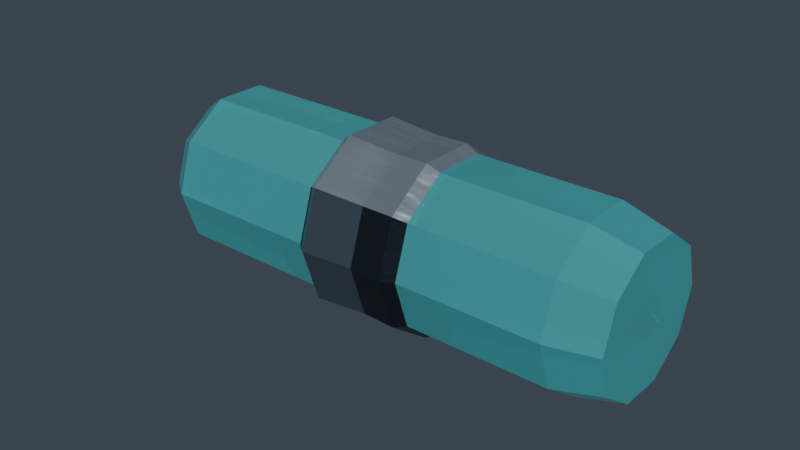 # Source: HydroCoreRound_v02.blend  (saved by Blender 5.2.45; exported with 4.5.12 LTS)
import bpy
from mathutils import Matrix  # noqa: F401  (used for matrix-valued properties, if any)

bpy.ops.wm.read_factory_settings(use_empty=True)
scene = bpy.context.scene
scene.name = 'Asset copy HydroCoreRound'

# ---- materials (node trees are filled in below, after node groups)
mat_ts_metal___blued_steel = bpy.data.materials.new('TS_Metal · blued steel')
mat_ts_metal___blued_steel.diffuse_color = (0.1274, 0.1746, 0.2195, 1.0)
mat_ts_panel___brushed_silver = bpy.data.materials.new('TS_Panel · brushed silver')
mat_ts_panel___brushed_silver.diffuse_color = (0.4179, 0.5029, 0.5647, 1.0)
mat_ts_glass___hydro_core = bpy.data.materials.new('TS_Glass · hydro core')
mat_ts_glass___hydro_core.diffuse_color = (0.07227, 0.4287, 0.4678, 1.0)
mat_ts_body___black_alloy = bpy.data.materials.new('TS_Body · black alloy')
mat_ts_body___black_alloy.diffuse_color = (0.016, 0.02416, 0.0356, 1.0)
mat_ts_hydro___water_body = bpy.data.materials.new('TS_Hydro · water body')
mat_ts_hydro___water_body.diffuse_color = (0.007499, 0.1529, 0.1779, 1.0)
mat_ts_hydroedge___laminar_highlight = bpy.data.materials.new('TS_HydroEdge · laminar highlight')
mat_ts_hydroedge___laminar_highlight.diffuse_color = (0.04374, 0.5029, 0.5089, 1.0)

# ---- material node trees
mat_ts_metal___blued_steel.use_nodes = True; mat_ts_metal___blued_steel.node_tree.nodes.clear()
_N = mat_ts_metal___blued_steel.node_tree.nodes; _L = mat_ts_metal___blued_steel.node_tree.links
n0 = _N.new('ShaderNodeBsdfPrincipled'); n0.name = 'Principled BSDF'; n0.location = (-200, 100)
n0.inputs[0].default_value = (0.1274, 0.1746, 0.2195, 1.0)
n0.inputs[1].default_value = 0.72
n0.inputs[2].default_value = 0.34
n0.inputs[10].default_value = 0.005
n0.inputs[19].default_value = 0.17
n0.inputs[27].default_value = (0.1274, 0.1746, 0.2195, 1.0)
n1 = _N.new('ShaderNodeOutputMaterial'); n1.name = 'Material Output'; n1.location = (200, 100)
_L.new(n0.outputs[0], n1.inputs[0])
n1.is_active_output = True
mat_ts_panel___brushed_silver.use_nodes = True; mat_ts_panel___brushed_silver.node_tree.nodes.clear()
_N = mat_ts_panel___brushed_silver.node_tree.nodes; _L = mat_ts_panel___brushed_silver.node_tree.links
n0 = _N.new('ShaderNodeBsdfPrincipled'); n0.name = 'Principled BSDF'; n0.location = (-200, 100)
n0.inputs[0].default_value = (0.4179, 0.5029, 0.5647, 1.0)
n0.inputs[1].default_value = 0.72
n0.inputs[10].default_value = 0.005
n0.inputs[15].default_value = 0.38
n0.inputs[19].default_value = 0.17
n0.inputs[27].default_value = (0.4179, 0.5029, 0.5647, 1.0)
n1 = _N.new('ShaderNodeOutputMaterial'); n1.name = 'Material Output'; n1.location = (200, 100)
n2 = _N.new('ShaderNodeTexCoord'); n2.name = 'Texture Coordinate'; n2.location = (0, 0)
n3 = _N.new('ShaderNodeVectorMath'); n3.name = 'Vector Math'; n3.location = (0, 0)
n3.operation = 'MULTIPLY'
n3.inputs[1].default_value = (8.0, 165.0, 165.0)
n4 = _N.new('ShaderNodeTexNoise'); n4.name = 'Noise Texture'; n4.location = (0, 0)
n4.width = 160
n4.inputs[2].default_value = 1.0
n5 = _N.new('ShaderNodeBump'); n5.name = 'Bump'; n5.location = (0, 0)
n5.inputs[0].default_value = 0.19
n5.inputs[1].default_value = 0.004
n6 = _N.new('ShaderNodeMapRange'); n6.name = 'Map Range'; n6.location = (0, 0)
n6.inputs[3].default_value = 0.24
n6.inputs[4].default_value = 0.36
_L.new(n0.outputs[0], n1.inputs[0])
_L.new(n2.outputs[3], n3.inputs[0])
_L.new(n3.outputs[0], n4.inputs[0])
_L.new(n4.outputs[0], n6.inputs[0])
_L.new(n4.outputs[0], n5.inputs[3])
_L.new(n5.outputs[0], n0.inputs[5])
_L.new(n6.outputs[0], n0.inputs[2])
n1.is_active_output = True
mat_ts_glass___hydro_core.use_nodes = True; mat_ts_glass___hydro_core.node_tree.nodes.clear()
_N = mat_ts_glass___hydro_core.node_tree.nodes; _L = mat_ts_glass___hydro_core.node_tree.links
n0 = _N.new('ShaderNodeBsdfPrincipled'); n0.name = 'Principled BSDF'; n0.location = (-200, 100)
n0.inputs[0].default_value = (0.07227, 0.4287, 0.4678, 1.0)
n0.inputs[1].default_value = 0.16
n0.inputs[2].default_value = 0.19
n0.inputs[10].default_value = 0.005
n0.inputs[18].default_value = 0.37
n0.inputs[19].default_value = 0.07
n0.inputs[27].default_value = (0.07227, 0.4287, 0.4678, 1.0)
n0.inputs[28].default_value = 0.13
n1 = _N.new('ShaderNodeOutputMaterial'); n1.name = 'Material Output'; n1.location = (200, 100)
_L.new(n0.outputs[0], n1.inputs[0])
n1.is_active_output = True
mat_ts_body___black_alloy.use_nodes = True; mat_ts_body___black_alloy.node_tree.nodes.clear()
_N = mat_ts_body___black_alloy.node_tree.nodes; _L = mat_ts_body___black_alloy.node_tree.links
n0 = _N.new('ShaderNodeBsdfPrincipled'); n0.name = 'Principled BSDF'; n0.location = (-200, 100)
n0.inputs[0].default_value = (0.016, 0.02416, 0.0356, 1.0)
n0.inputs[1].default_value = 0.55
n0.inputs[10].default_value = 0.005
n0.inputs[15].default_value = 0.38
n0.inputs[19].default_value = 0.17
n0.inputs[27].default_value = (0.016, 0.02416, 0.0356, 1.0)
n1 = _N.new('ShaderNodeOutputMaterial'); n1.name = 'Material Output'; n1.location = (200, 100)
n2 = _N.new('ShaderNodeTexCoord'); n2.name = 'Texture Coordinate'; n2.location = (0, 0)
n3 = _N.new('ShaderNodeVectorMath'); n3.name = 'Vector Math'; n3.location = (0, 0)
n3.operation = 'MULTIPLY'
n3.inputs[1].default_value = (8.0, 165.0, 165.0)
n4 = _N.new('ShaderNodeTexNoise'); n4.name = 'Noise Texture'; n4.location = (0, 0)
n4.width = 160
n4.inputs[2].default_value = 1.0
n5 = _N.new('ShaderNodeBump'); n5.name = 'Bump'; n5.location = (0, 0)
n5.inputs[0].default_value = 0.12
n5.inputs[1].default_value = 0.004
n6 = _N.new('ShaderNodeMapRange'); n6.name = 'Map Range'; n6.location = (0, 0)
n6.inputs[3].default_value = 0.3
n6.inputs[4].default_value = 0.42
_L.new(n0.outputs[0], n1.inputs[0])
_L.new(n2.outputs[3], n3.inputs[0])
_L.new(n3.outputs[0], n4.inputs[0])
_L.new(n4.outputs[0], n6.inputs[0])
_L.new(n4.outputs[0], n5.inputs[3])
_L.new(n5.outputs[0], n0.inputs[5])
_L.new(n6.outputs[0], n0.inputs[2])
n1.is_active_output = True
mat_ts_hydro___water_body.use_nodes = True; mat_ts_hydro___water_body.node_tree.nodes.clear()
_N = mat_ts_hydro___water_body.node_tree.nodes; _L = mat_ts_hydro___water_body.node_tree.links
n0 = _N.new('ShaderNodeBsdfPrincipled'); n0.name = 'Principled BSDF'; n0.location = (-200, 100)
n0.inputs[0].default_value = (0.007499, 0.1529, 0.1779, 1.0)
n0.inputs[1].default_value = 0.26
n0.inputs[2].default_value = 0.21
n0.inputs[10].default_value = 0.005
n0.inputs[18].default_value = 0.37
n0.inputs[19].default_value = 0.07
n0.inputs[27].default_value = (0.007499, 0.1529, 0.1779, 1.0)
n0.inputs[28].default_value = 0.18
n1 = _N.new('ShaderNodeOutputMaterial'); n1.name = 'Material Output'; n1.location = (200, 100)
_L.new(n0.outputs[0], n1.inputs[0])
n1.is_active_output = True
mat_ts_hydroedge___laminar_highlight.use_nodes = True; mat_ts_hydroedge___laminar_highlight.node_tree.nodes.clear()
_N = mat_ts_hydroedge___laminar_highlight.node_tree.nodes; _L = mat_ts_hydroedge___laminar_highlight.node_tree.links
n0 = _N.new('ShaderNodeBsdfPrincipled'); n0.name = 'Principled BSDF'; n0.location = (-200, 100)
n0.inputs[0].default_value = (0.04374, 0.5029, 0.5089, 1.0)
n0.inputs[1].default_value = 0.25
n0.inputs[2].default_value = 0.21
n0.inputs[10].default_value = 0.005
n0.inputs[18].default_value = 0.14
n0.inputs[19].default_value = 0.07
n0.inputs[27].default_value = (0.04374, 0.5029, 0.5089, 1.0)
n0.inputs[28].default_value = 0.69
n1 = _N.new('ShaderNodeOutputMaterial'); n1.name = 'Material Output'; n1.location = (200, 100)
_L.new(n0.outputs[0], n1.inputs[0])
n1.is_active_output = True

# ---- world
world_tempest___neutral_studio_001 = bpy.data.worlds.new('Tempest | Neutral studio.001'); scene.world = world_tempest___neutral_studio_001
world_tempest___neutral_studio_001.use_nodes = True; world_tempest___neutral_studio_001.node_tree.nodes.clear()
_N = world_tempest___neutral_studio_001.node_tree.nodes; _L = world_tempest___neutral_studio_001.node_tree.links
n0 = _N.new('ShaderNodeBackground'); n0.name = 'Background'; n0.location = (-200, 100)
n0.inputs[0].default_value = (0.14, 0.18, 0.23, 1.0)
n0.inputs[1].default_value = 0.36
n1 = _N.new('ShaderNodeOutputWorld'); n1.name = 'World Output'; n1.location = (200, 100)
_L.new(n0.outputs[0], n1.inputs[0])
n1.is_active_output = True

# ---- meshes
me_round_darksilvertaper_001 = bpy.data.meshes.new('Round_DarkSilverTaper.001')
me_round_darksilvertaper_001.from_pydata([(-0.02875, 0.023, -3.201e-10), (-0.02875, 0.01861, 0.01352), (-0.02875, 0.007107, 0.02187), (-0.02875, -0.007107, 0.02187), (-0.02875, -0.01861, 0.01352), (-0.02875, -0.023, -3.201e-10), (-0.02875, -0.01861, -0.01352), (-0.02875, -0.007107, -0.02187), (-0.02875, 0.007107, -0.02187), (-0.02875, 0.01861, -0.01352), (-0.00875, 0.023, -3.201e-10), (-0.00875, 0.01861, 0.01352), (-0.00875, 0.007107, 0.02187), (-0.00875, -0.007107, 0.02187), (-0.00875, -0.01861, 0.01352), (-0.00875, -0.023, -3.201e-10), (-0.00875, -0.01861, -0.01352), (-0.00875, -0.007107, -0.02187), (-0.00875, 0.007107, -0.02187), (-0.00875, 0.01861, -0.01352), (0.01225, 0.014, -3.201e-10), (0.01225, 0.01133, 0.008229), (0.01225, 0.004326, 0.01331), (0.01225, -0.004326, 0.01331), (0.01225, -0.01133, 0.008229), (0.01225, -0.014, -3.201e-10), (0.01225, -0.01133, -0.008229), (0.01225, -0.004326, -0.01331), (0.01225, 0.004326, -0.01331), (0.01225, 0.01133, -0.008229), (0.02525, 0.004, -3.201e-10), (0.02525, 0.003236, 0.002351), (0.02525, 0.001236, 0.003804), (0.02525, -0.001236, 0.003804), (0.02525, -0.003236, 0.002351), (0.02525, -0.004, -3.201e-10), (0.02525, -0.003236, -0.002351), (0.02525, -0.001236, -0.003804), (0.02525, 0.001236, -0.003804), (0.02525, 0.003236, -0.002351)], [], [(0, 1, 11, 10), (1, 2, 12, 11), (2, 3, 13, 12), (3, 4, 14, 13), (4, 5, 15, 14), (5, 6, 16, 15), (6, 7, 17, 16), (7, 8, 18, 17), (8, 9, 19, 18), (9, 0, 10, 19), (10, 11, 21, 20), (11, 12, 22, 21), (12, 13, 23, 22), (13, 14, 24, 23), (14, 15, 25, 24), (15, 16, 26, 25), (16, 17, 27, 26), (17, 18, 28, 27), (18, 19, 29, 28), (19, 10, 20, 29), (20, 21, 31, 30), (21, 22, 32, 31), (22, 23, 33, 32), (23, 24, 34, 33), (24, 25, 35, 34), (25, 26, 36, 35), (26, 27, 37, 36), (27, 28, 38, 37), (28, 29, 39, 38), (29, 20, 30, 39), (9, 8, 7, 6, 5, 4, 3, 2, 1, 0), (30, 31, 32, 33, 34, 35, 36, 37, 38, 39)])
me_round_darksilvertaper_001.polygons.foreach_set('material_index', [0, 1, 1, 1, 0, 0, 0, 0, 0, 0, 0, 1, 1, 1, 0, 0, 0, 0, 0, 0, 0, 1, 1, 1, 0, 0, 0, 0, 0, 0, 0, 0])
me_round_darksilvertaper_001.materials.append(mat_ts_metal___blued_steel)
me_round_darksilvertaper_001.materials.append(mat_ts_panel___brushed_silver)
me_round_darksilvertaper_001.update()
me_round_pressureglass_001 = bpy.data.meshes.new('Round_PressureGlass.001')
me_round_pressureglass_001.from_pydata([(-0.075, 0.022, -3.027e-10), (-0.075, 0.0178, 0.01293), (-0.075, 0.006798, 0.02092), (-0.075, -0.006798, 0.02092), (-0.075, -0.0178, 0.01293), (-0.075, -0.022, -3.027e-10), (-0.075, -0.0178, -0.01293), (-0.075, -0.006798, -0.02092), (-0.075, 0.006798, -0.02092), (-0.075, 0.0178, -0.01293), (-0.068, 0.027, -3.027e-10), (-0.068, 0.02184, 0.01587), (-0.068, 0.008343, 0.02568), (-0.068, -0.008343, 0.02568), (-0.068, -0.02184, 0.01587), (-0.068, -0.027, -3.027e-10), (-0.068, -0.02184, -0.01587), (-0.068, -0.008343, -0.02568), (-0.068, 0.008343, -0.02568), (-0.068, 0.02184, -0.01587), (0.064, 0.027, -3.027e-10), (0.064, 0.02184, 0.01587), (0.064, 0.008343, 0.02568), (0.064, -0.008343, 0.02568), (0.064, -0.02184, 0.01587), (0.064, -0.027, -3.027e-10), (0.064, -0.02184, -0.01587), (0.064, -0.008343, -0.02568), (0.064, 0.008343, -0.02568), (0.064, 0.02184, -0.01587), (0.079, 0.023, -3.027e-10), (0.079, 0.01861, 0.01352), (0.079, 0.007107, 0.02187), (0.079, -0.007107, 0.02187), (0.079, -0.01861, 0.01352), (0.079, -0.023, -3.027e-10), (0.079, -0.01861, -0.01352), (0.079, -0.007107, -0.02187), (0.079, 0.007107, -0.02187), (0.079, 0.01861, -0.01352)], [], [(0, 1, 11, 10), (1, 2, 12, 11), (2, 3, 13, 12), (3, 4, 14, 13), (4, 5, 15, 14), (5, 6, 16, 15), (6, 7, 17, 16), (7, 8, 18, 17), (8, 9, 19, 18), (9, 0, 10, 19), (10, 11, 21, 20), (11, 12, 22, 21), (12, 13, 23, 22), (13, 14, 24, 23), (14, 15, 25, 24), (15, 16, 26, 25), (16, 17, 27, 26), (17, 18, 28, 27), (18, 19, 29, 28), (19, 10, 20, 29), (20, 21, 31, 30), (21, 22, 32, 31), (22, 23, 33, 32), (23, 24, 34, 33), (24, 25, 35, 34), (25, 26, 36, 35), (26, 27, 37, 36), (27, 28, 38, 37), (28, 29, 39, 38), (29, 20, 30, 39), (9, 8, 7, 6, 5, 4, 3, 2, 1, 0), (30, 31, 32, 33, 34, 35, 36, 37, 38, 39)])
me_round_pressureglass_001.materials.append(mat_ts_glass___hydro_core)
me_round_pressureglass_001.update()
me_round_rearcollar_001 = bpy.data.meshes.new('Round_RearCollar.001')
me_round_rearcollar_001.from_pydata([(-0.01875, 0.018, 0.0), (-0.01875, 0.01456, 0.01058), (-0.01875, 0.005562, 0.01712), (-0.01875, -0.005562, 0.01712), (-0.01875, -0.01456, 0.01058), (-0.01875, -0.018, 2.204e-18), (-0.01875, -0.01456, -0.01058), (-0.01875, -0.005562, -0.01712), (-0.01875, 0.005562, -0.01712), (-0.01875, 0.01456, -0.01058), (-0.01575, 0.028, 0.0), (-0.01575, 0.02265, 0.01646), (-0.01575, 0.008652, 0.02663), (-0.01575, -0.008652, 0.02663), (-0.01575, -0.02265, 0.01646), (-0.01575, -0.028, 3.429e-18), (-0.01575, -0.02265, -0.01646), (-0.01575, -0.008652, -0.02663), (-0.01575, 0.008652, -0.02663), (-0.01575, 0.02265, -0.01646), (0.01425, 0.029, 0.0), (0.01425, 0.02346, 0.01705), (0.01425, 0.008961, 0.02758), (0.01425, -0.008961, 0.02758), (0.01425, -0.02346, 0.01705), (0.01425, -0.029, 3.551e-18), (0.01425, -0.02346, -0.01705), (0.01425, -0.008961, -0.02758), (0.01425, 0.008961, -0.02758), (0.01425, 0.02346, -0.01705), (0.02025, 0.026, 0.0), (0.02025, 0.02103, 0.01528), (0.02025, 0.008034, 0.02473), (0.02025, -0.008034, 0.02473), (0.02025, -0.02103, 0.01528), (0.02025, -0.026, 3.184e-18), (0.02025, -0.02103, -0.01528), (0.02025, -0.008034, -0.02473), (0.02025, 0.008034, -0.02473), (0.02025, 0.02103, -0.01528)], [], [(0, 1, 11, 10), (1, 2, 12, 11), (2, 3, 13, 12), (3, 4, 14, 13), (4, 5, 15, 14), (5, 6, 16, 15), (6, 7, 17, 16), (7, 8, 18, 17), (8, 9, 19, 18), (9, 0, 10, 19), (10, 11, 21, 20), (11, 12, 22, 21), (12, 13, 23, 22), (13, 14, 24, 23), (14, 15, 25, 24), (15, 16, 26, 25), (16, 17, 27, 26), (17, 18, 28, 27), (18, 19, 29, 28), (19, 10, 20, 29), (20, 21, 31, 30), (21, 22, 32, 31), (22, 23, 33, 32), (23, 24, 34, 33), (24, 25, 35, 34), (25, 26, 36, 35), (26, 27, 37, 36), (27, 28, 38, 37), (28, 29, 39, 38), (29, 20, 30, 39), (9, 8, 7, 6, 5, 4, 3, 2, 1, 0), (30, 31, 32, 33, 34, 35, 36, 37, 38, 39)])
me_round_rearcollar_001.polygons.foreach_set('material_index', [0, 1, 1, 1, 0, 0, 0, 0, 0, 0, 0, 1, 1, 1, 0, 0, 0, 0, 0, 0, 0, 1, 1, 1, 0, 0, 0, 0, 0, 0, 0, 0])
me_round_rearcollar_001.materials.append(mat_ts_body___black_alloy)
me_round_rearcollar_001.materials.append(mat_ts_panel___brushed_silver)
me_round_rearcollar_001.update()
me_round_frontcollar_001 = bpy.data.meshes.new('Round_FrontCollar.001')
me_round_frontcollar_001.from_pydata([(-0.018, 0.026, -1.164e-10), (-0.018, 0.02103, 0.01528), (-0.018, 0.008034, 0.02473), (-0.018, -0.008034, 0.02473), (-0.018, -0.02103, 0.01528), (-0.018, -0.026, -1.164e-10), (-0.018, -0.02103, -0.01528), (-0.018, -0.008034, -0.02473), (-0.018, 0.008034, -0.02473), (-0.018, 0.02103, -0.01528), (-0.013, 0.03, -1.164e-10), (-0.013, 0.02427, 0.01763), (-0.013, 0.009271, 0.02853), (-0.013, -0.009271, 0.02853), (-0.013, -0.02427, 0.01763), (-0.013, -0.03, -1.164e-10), (-0.013, -0.02427, -0.01763), (-0.013, -0.009271, -0.02853), (-0.013, 0.009271, -0.02853), (-0.013, 0.02427, -0.01763), (0.012, 0.028, -1.164e-10), (0.012, 0.02265, 0.01646), (0.012, 0.008652, 0.02663), (0.012, -0.008652, 0.02663), (0.012, -0.02265, 0.01646), (0.012, -0.028, -1.164e-10), (0.012, -0.02265, -0.01646), (0.012, -0.008652, -0.02663), (0.012, 0.008652, -0.02663), (0.012, 0.02265, -0.01646), (0.019, 0.023, -1.164e-10), (0.019, 0.01861, 0.01352), (0.019, 0.007107, 0.02187), (0.019, -0.007107, 0.02187), (0.019, -0.01861, 0.01352), (0.019, -0.023, -1.164e-10), (0.019, -0.01861, -0.01352), (0.019, -0.007107, -0.02187), (0.019, 0.007107, -0.02187), (0.019, 0.01861, -0.01352)], [], [(0, 1, 11, 10), (1, 2, 12, 11), (2, 3, 13, 12), (3, 4, 14, 13), (4, 5, 15, 14), (5, 6, 16, 15), (6, 7, 17, 16), (7, 8, 18, 17), (8, 9, 19, 18), (9, 0, 10, 19), (10, 11, 21, 20), (11, 12, 22, 21), (12, 13, 23, 22), (13, 14, 24, 23), (14, 15, 25, 24), (15, 16, 26, 25), (16, 17, 27, 26), (17, 18, 28, 27), (18, 19, 29, 28), (19, 10, 20, 29), (20, 21, 31, 30), (21, 22, 32, 31), (22, 23, 33, 32), (23, 24, 34, 33), (24, 25, 35, 34), (25, 26, 36, 35), (26, 27, 37, 36), (27, 28, 38, 37), (28, 29, 39, 38), (29, 20, 30, 39), (9, 8, 7, 6, 5, 4, 3, 2, 1, 0), (30, 31, 32, 33, 34, 35, 36, 37, 38, 39)])
me_round_frontcollar_001.polygons.foreach_set('material_index', [0, 1, 1, 1, 0, 0, 0, 0, 0, 0, 0, 1, 1, 1, 0, 0, 0, 0, 0, 0, 0, 1, 1, 1, 0, 0, 0, 0, 0, 0, 0, 0])
me_round_frontcollar_001.materials.append(mat_ts_metal___blued_steel)
me_round_frontcollar_001.materials.append(mat_ts_panel___brushed_silver)
me_round_frontcollar_001.update()
me_round_hydrocore_001 = bpy.data.meshes.new('Round_HydroCore.001')
me_round_hydrocore_001.from_pydata([(-0.08425, 0.011, -1.164e-11), (-0.08425, 0.008899, 0.006466), (-0.08425, 0.003399, 0.01046), (-0.08425, -0.003399, 0.01046), (-0.08425, -0.008899, 0.006466), (-0.08425, -0.011, -1.164e-11), (-0.08425, -0.008899, -0.006466), (-0.08425, -0.003399, -0.01046), (-0.08425, 0.003399, -0.01046), (-0.08425, 0.008899, -0.006466), (-0.02525, 0.015, -1.164e-11), (-0.02525, 0.01214, 0.008817), (-0.02525, 0.004635, 0.01427), (-0.02525, -0.004635, 0.01427), (-0.02525, -0.01214, 0.008817), (-0.02525, -0.015, -1.164e-11), (-0.02525, -0.01214, -0.008817), (-0.02525, -0.004635, -0.01427), (-0.02525, 0.004635, -0.01427), (-0.02525, 0.01214, -0.008817), (0.03375, 0.013, -1.164e-11), (0.03375, 0.01052, 0.007641), (0.03375, 0.004017, 0.01236), (0.03375, -0.004017, 0.01236), (0.03375, -0.01052, 0.007641), (0.03375, -0.013, -1.164e-11), (0.03375, -0.01052, -0.007641), (0.03375, -0.004017, -0.01236), (0.03375, 0.004017, -0.01236), (0.03375, 0.01052, -0.007641), (0.07575, 0.007, -1.164e-11), (0.07575, 0.005663, 0.004114), (0.07575, 0.002163, 0.006657), (0.07575, -0.002163, 0.006657), (0.07575, -0.005663, 0.004114), (0.07575, -0.007, -1.164e-11), (0.07575, -0.005663, -0.004114), (0.07575, -0.002163, -0.006657), (0.07575, 0.002163, -0.006657), (0.07575, 0.005663, -0.004114)], [], [(0, 1, 11, 10), (1, 2, 12, 11), (2, 3, 13, 12), (3, 4, 14, 13), (4, 5, 15, 14), (5, 6, 16, 15), (6, 7, 17, 16), (7, 8, 18, 17), (8, 9, 19, 18), (9, 0, 10, 19), (10, 11, 21, 20), (11, 12, 22, 21), (12, 13, 23, 22), (13, 14, 24, 23), (14, 15, 25, 24), (15, 16, 26, 25), (16, 17, 27, 26), (17, 18, 28, 27), (18, 19, 29, 28), (19, 10, 20, 29), (20, 21, 31, 30), (21, 22, 32, 31), (22, 23, 33, 32), (23, 24, 34, 33), (24, 25, 35, 34), (25, 26, 36, 35), (26, 27, 37, 36), (27, 28, 38, 37), (28, 29, 39, 38), (29, 20, 30, 39), (9, 8, 7, 6, 5, 4, 3, 2, 1, 0), (30, 31, 32, 33, 34, 35, 36, 37, 38, 39)])
me_round_hydrocore_001.materials.append(mat_ts_hydro___water_body)
me_round_hydrocore_001.update()
me_round_internalcurrent_001 = bpy.data.meshes.new('Round_InternalCurrent.001')
me_round_internalcurrent_001.from_pydata([(-0.07673, -0.007544, 0.0001171), (-0.07682, -0.007431, 0.0001256), (-0.07697, -0.007353, 0.0002434), (-0.07697, -0.007417, 0.0003077), (-0.07682, -0.007535, 0.0002297), (-0.07214, -0.005097, 0.002582), (-0.07269, -0.004386, 0.002632), (-0.07358, -0.003875, 0.003371), (-0.07358, -0.004269, 0.003778), (-0.07269, -0.005024, 0.00329), (-0.06602, -0.00152, 0.006201), (-0.06678, -0.0002913, 0.006204), (-0.06801, 0.0008117, 0.007386), (-0.06801, 0.0002649, 0.008112), (-0.06678, -0.001176, 0.00738), (-0.0588, 0.001449, 0.008846), (-0.05953, 0.003061, 0.008137), (-0.06072, 0.00534, 0.008904), (-0.06072, 0.005137, 0.01009), (-0.05953, 0.002733, 0.01005), (-0.04967, 0.005203, 0.009442), (-0.05047, 0.006418, 0.007662), (-0.05176, 0.009291, 0.006938), (-0.05176, 0.009852, 0.008272), (-0.05047, 0.007326, 0.00982), (-0.03946, 0.01168, 0.009009), (-0.03976, 0.01023, 0.006841), (-0.04087, 0.0105, 0.003333), (-0.04124, 0.01211, 0.003333), (-0.04037, 0.01283, 0.006841), (-0.02828, 0.01342, 0.005299), (-0.02937, 0.0114, 0.003561), (-0.03114, 0.01096, -5.138e-05), (-0.03114, 0.01271, -0.0005457), (-0.02937, 0.01423, 0.002761), (-0.01747, 0.01054, -0.001511), (-0.01917, 0.008067, -0.00212), (-0.02192, 0.006507, -0.005044), (-0.02192, 0.008017, -0.006243), (-0.01917, 0.01051, -0.004059), (-0.007505, 0.004408, -0.008856), (-0.009234, 0.001755, -0.009073), (-0.01203, -0.000371, -0.01182), (-0.01203, 0.0009682, -0.01331), (-0.009234, 0.003922, -0.01147), (0.001781, 0.0001119, -0.01404), (0.0006474, -0.002694, -0.01296), (-0.001187, -0.006553, -0.01442), (-0.001187, -0.006132, -0.0164), (0.0006474, -0.002013, -0.01616), (0.01252, -0.004681, -0.01559), (0.01144, -0.005132, -0.01264), (0.009686, -0.008283, -0.01001), (0.009686, -0.00978, -0.01133), (0.01144, -0.007554, -0.01478), (0.0237, -0.008634, -0.01095), (0.02252, -0.007902, -0.008226), (0.02061, -0.009676, -0.004799), (0.02061, -0.0115, -0.005411), (0.02252, -0.01086, -0.009215), (0.03373, -0.01098, -0.005966), (0.03263, -0.009173, -0.004015), (0.03086, -0.009137, -0.0003785), (0.03086, -0.01092, -8.172e-05), (0.03263, -0.01207, -0.003535), (0.04252, -0.009891, -0.0007464), (0.04131, -0.007667, -6.582e-05), (0.03935, -0.006175, 0.002678), (0.03935, -0.007478, 0.003693), (0.04131, -0.009774, 0.001576), (0.05003, -0.005991, 0.003977), (0.04898, -0.003949, 0.004041), (0.04728, -0.002045, 0.00602), (0.04728, -0.00291, 0.007179), (0.04898, -0.005349, 0.005917), (0.0562, -0.0004355, 0.009578), (0.05649, -0.001364, 0.007938), (0.0563, -0.001038, 0.005285), (0.05589, 9.199e-05, 0.005285), (0.05583, 0.0004642, 0.007938), (0.06547, 0.00094, 0.006399), (0.06496, 0.0008752, 0.005049), (0.06413, 0.002042, 0.003608), (0.06413, 0.002827, 0.004066), (0.06496, 0.002146, 0.005791), (0.07377, 0.003106, 0.001454), (0.07339, 0.0029, 0.0006669), (0.07276, 0.003431, -0.0002986), (0.07276, 0.003964, -0.0001079), (0.07339, 0.003764, 0.0009754), (0.07923, 0.004495, -0.002648), (0.07917, 0.004459, -0.002773), (0.07907, 0.00454, -0.002929), (0.07907, 0.004627, -0.0029), (0.07917, 0.004599, -0.002727)], [], [(0, 1, 6, 5), (1, 2, 7, 6), (2, 3, 8, 7), (3, 4, 9, 8), (4, 0, 5, 9), (5, 6, 11, 10), (6, 7, 12, 11), (7, 8, 13, 12), (8, 9, 14, 13), (9, 5, 10, 14), (10, 11, 16, 15), (11, 12, 17, 16), (12, 13, 18, 17), (13, 14, 19, 18), (14, 10, 15, 19), (15, 16, 21, 20), (16, 17, 22, 21), (17, 18, 23, 22), (18, 19, 24, 23), (19, 15, 20, 24), (20, 21, 26, 25), (21, 22, 27, 26), (22, 23, 28, 27), (23, 24, 29, 28), (24, 20, 25, 29), (25, 26, 31, 30), (26, 27, 32, 31), (27, 28, 33, 32), (28, 29, 34, 33), (29, 25, 30, 34), (30, 31, 36, 35), (31, 32, 37, 36), (32, 33, 38, 37), (33, 34, 39, 38), (34, 30, 35, 39), (35, 36, 41, 40), (36, 37, 42, 41), (37, 38, 43, 42), (38, 39, 44, 43), (39, 35, 40, 44), (40, 41, 46, 45), (41, 42, 47, 46), (42, 43, 48, 47), (43, 44, 49, 48), (44, 40, 45, 49), (45, 46, 51, 50), (46, 47, 52, 51), (47, 48, 53, 52), (48, 49, 54, 53), (49, 45, 50, 54), (50, 51, 56, 55), (51, 52, 57, 56), (52, 53, 58, 57), (53, 54, 59, 58), (54, 50, 55, 59), (55, 56, 61, 60), (56, 57, 62, 61), (57, 58, 63, 62), (58, 59, 64, 63), (59, 55, 60, 64), (60, 61, 66, 65), (61, 62, 67, 66), (62, 63, 68, 67), (63, 64, 69, 68), (64, 60, 65, 69), (65, 66, 71, 70), (66, 67, 72, 71), (67, 68, 73, 72), (68, 69, 74, 73), (69, 65, 70, 74), (70, 71, 76, 75), (71, 72, 77, 76), (72, 73, 78, 77), (73, 74, 79, 78), (74, 70, 75, 79), (75, 76, 81, 80), (76, 77, 82, 81), (77, 78, 83, 82), (78, 79, 84, 83), (79, 75, 80, 84), (80, 81, 86, 85), (81, 82, 87, 86), (82, 83, 88, 87), (83, 84, 89, 88), (84, 80, 85, 89), (85, 86, 91, 90), (86, 87, 92, 91), (87, 88, 93, 92), (88, 89, 94, 93), (89, 85, 90, 94), (4, 3, 2, 1, 0), (90, 91, 92, 93, 94)])
me_round_internalcurrent_001.polygons.foreach_set('material_index', [1, 0, 0, 0, 0, 1, 0, 0, 0, 0, 1, 0, 0, 0, 0, 1, 0, 0, 0, 0, 1, 0, 0, 0, 0, 1, 0, 0, 0, 0, 1, 0, 0, 0, 0, 1, 0, 0, 0, 0, 1, 0, 0, 0, 0, 1, 0, 0, 0, 0, 1, 0, 0, 0, 0, 1, 0, 0, 0, 0, 1, 0, 0, 0, 0, 1, 0, 0, 0, 0, 1, 0, 0, 0, 0, 1, 0, 0, 0, 0, 1, 0, 0, 0, 0, 1, 0, 0, 0, 0, 0, 0])
me_round_internalcurrent_001.materials.append(mat_ts_hydro___water_body)
me_round_internalcurrent_001.materials.append(mat_ts_hydroedge___laminar_highlight)
me_round_internalcurrent_001.update()

# ---- objects
ob_round_darksilvertaper_001 = bpy.data.objects.new('Round_DarkSilverTaper.001', me_round_darksilvertaper_001)
ob_round_pressureglass_001 = bpy.data.objects.new('Round_PressureGlass.001', me_round_pressureglass_001)
ob_round_rearcollar_001 = bpy.data.objects.new('Round_RearCollar.001', me_round_rearcollar_001)
ob_round_frontcollar_001 = bpy.data.objects.new('Round_FrontCollar.001', me_round_frontcollar_001)
ob_round_hydrocore_001 = bpy.data.objects.new('Round_HydroCore.001', me_round_hydrocore_001)
ob_round_internalcurrent_001 = bpy.data.objects.new('Round_InternalCurrent.001', me_round_internalcurrent_001)

# ---- transforms, parenting, visibility, modifiers, constraints
ob_round_darksilvertaper_001.location = (0.0, 0.0, 0.0)
ob_round_pressureglass_001.location = (0.0, 0.0, 0.0)
ob_round_rearcollar_001.location = (0.0, 0.0, 0.0)
ob_round_frontcollar_001.location = (0.0, 0.0, 0.0)
ob_round_hydrocore_001.location = (0.0, 0.0, 0.0)
ob_round_internalcurrent_001.location = (0.0, 0.0, 0.0)

# ---- collection membership
scene.collection.objects.link(ob_round_darksilvertaper_001)
scene.collection.objects.link(ob_round_pressureglass_001)
scene.collection.objects.link(ob_round_rearcollar_001)
scene.collection.objects.link(ob_round_frontcollar_001)
scene.collection.objects.link(ob_round_hydrocore_001)
scene.collection.objects.link(ob_round_internalcurrent_001)

# ---- scene / render settings (as saved in the file)
scene.frame_start = 1; scene.frame_end = 250; scene.frame_set(1)
scene.render.engine = 'BLENDER_EEVEE_NEXT'
scene.render.image_settings.exr_codec = 'NONE'
scene.render.use_bake_clear = False
scene.render.bake_margin = 0
scene.render.bake_bias = 0.0
scene.render.bake_samples = 0
scene.render.simplify_subdivision_render = 0
scene.render.simplify_child_particles_render = 0.0
scene.render.compositor_device = 'GPU'
scene.eevee.use_volume_custom_range = False
scene.eevee.gtao_distance = 0.0
scene.eevee.use_fast_gi = False
scene.eevee.fast_gi_thickness_near = 0.1
scene.eevee.fast_gi_thickness_far = 0.0
scene.eevee.ray_tracing_options.screen_trace_thickness = 0.1
bpy.context.view_layer.update()

# ---- added for rendering (the .blend has no active camera and no usable light): camera, sun
cam_auto = bpy.data.cameras.new('AutoCamera')
cam_auto.lens = 50.0
cam_auto.sensor_width = 36.0
cam_auto.clip_end = 1000.0
ob_auto_camera = bpy.data.objects.new('AutoCamera', cam_auto)
scene.collection.objects.link(ob_auto_camera)
ob_auto_camera.location = (0.182536, -0.222054, 0.148036)
ob_auto_camera.rotation_euler = (1.09748, -7.21219e-08, 0.694738)
scene.camera = ob_auto_camera
light_auto_sun = bpy.data.lights.new('AutoSun', 'SUN')
light_auto_sun.energy = 3.0
light_auto_sun.angle = 0.0523599
ob_auto_sun = bpy.data.objects.new('AutoSun', light_auto_sun)
scene.collection.objects.link(ob_auto_sun)
ob_auto_sun.rotation_euler = (0.872665, 0.174533, 0.523599)
bpy.context.view_layer.update()
